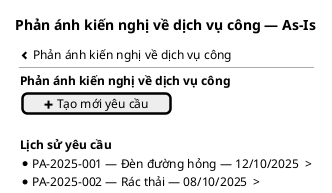

The diagram above was rendered by PlantUML. Its source (embedded in the PNG):
@startsalt
title Phản ánh kiến nghị về dịch vụ công — As-Is
{
<&chevron-left> Phản ánh kiến nghị về dịch vụ công
  --
  <b>Phản ánh kiến nghị về dịch vụ công</b>
  [<&plus> Tạo mới yêu cầu]
  .
  <b>Lịch sử yêu cầu</b>
  * PA-2025-001 — Đèn đường hỏng — 12/10/2025  >
  * PA-2025-002 — Rác thải — 08/10/2025  >
}
@endsalt